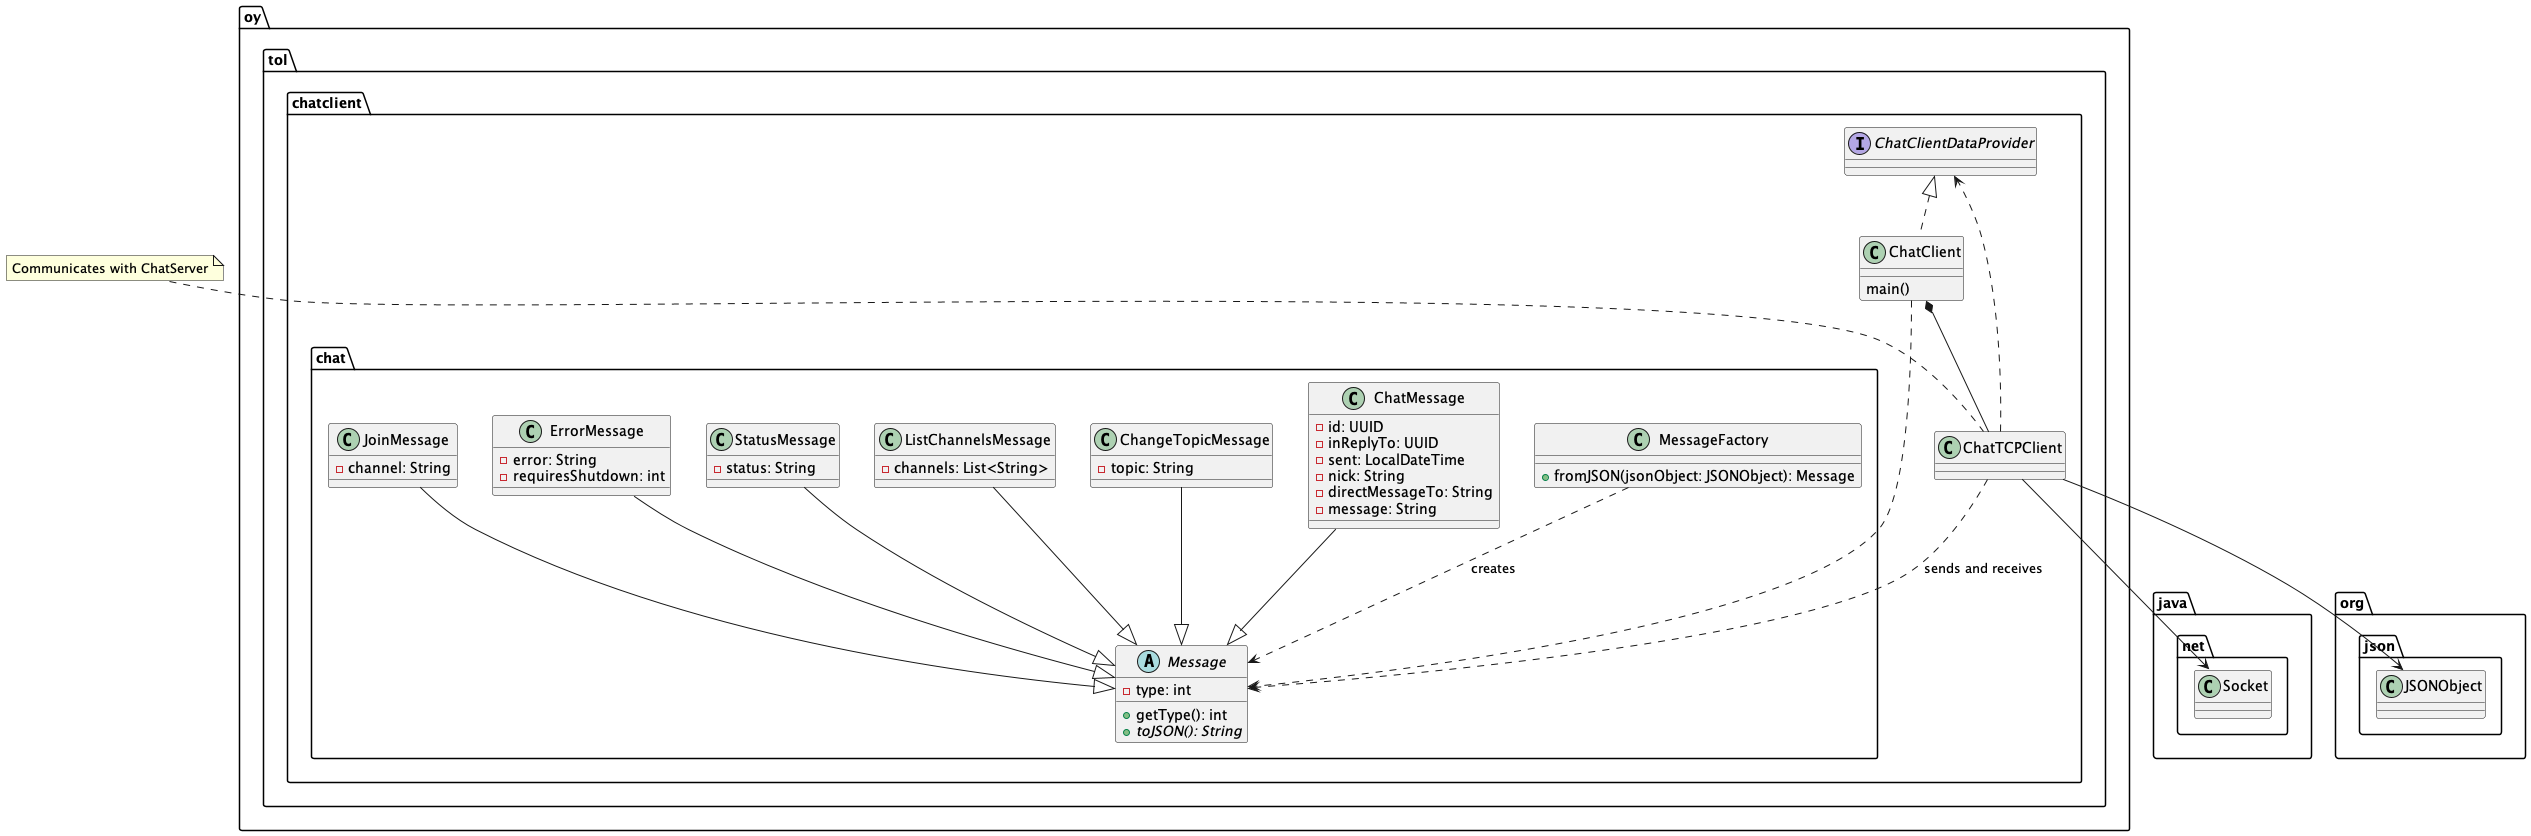

The diagram above was rendered by PlantUML. Its source (embedded in the PNG):
@startuml
package oy.tol.chatclient {
  interface ChatClientDataProvider
  class ChatClient
  class ChatTCPClient
  package chat {
    abstract class Message {
      - type: int
      + getType(): int
      + {abstract} toJSON(): String
    }
    class ChatMessage {
      -id: UUID
      -inReplyTo: UUID
      -sent: LocalDateTime 
      -nick: String
      -directMessageTo: String
      -message: String 
    }
    class ChangeTopicMessage {
      -topic: String
    }
    class ListChannelsMessage {
      -channels: List<String>
    }
    class StatusMessage {
      -status: String
    }
    class ErrorMessage {
      -error: String
      -requiresShutdown: int 
    }
    class JoinMessage {
      -channel: String
    }
    ChatMessage --|> Message 
    ChangeTopicMessage --|> Message 
    ListChannelsMessage --|> Message 
    StatusMessage --|> Message 
    ErrorMessage --|> Message 
    JoinMessage --|> Message
    class MessageFactory {
      +fromJSON(jsonObject: JSONObject): Message
    }
    MessageFactory ..> Message: creates
  }
}
package java.net {
  class Socket
}
package org.json {
  class JSONObject
}
ChatClient : main()
ChatClientDataProvider <|.. ChatClient
ChatClient *-- ChatTCPClient
ChatTCPClient ..> ChatClientDataProvider
ChatTCPClient --> Socket
ChatTCPClient --> JSONObject
ChatTCPClient ..> Message: sends and receives
ChatClient ..> Message
note "Communicates with ChatServer" as N1
N1 .. ChatTCPClient
@enduml